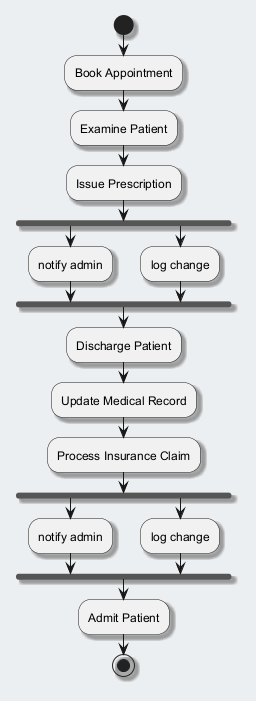

The diagram above was rendered by PlantUML. Its source (embedded in the PNG):
@startuml
skinparam backgroundColor #ECEFF1
skinparam classBackgroundColor #FFFFFF
skinparam classBorderColor #455A64
skinparam shadowing true
start
:Book Appointment;
:Examine Patient;
:Issue Prescription;
fork
:notify admin;
fork again
:log change;
end fork
:Discharge Patient;
:Update Medical Record;
:Process Insurance Claim;
fork
:notify admin;
fork again
:log change;
end fork
:Admit Patient;
stop
@enduml